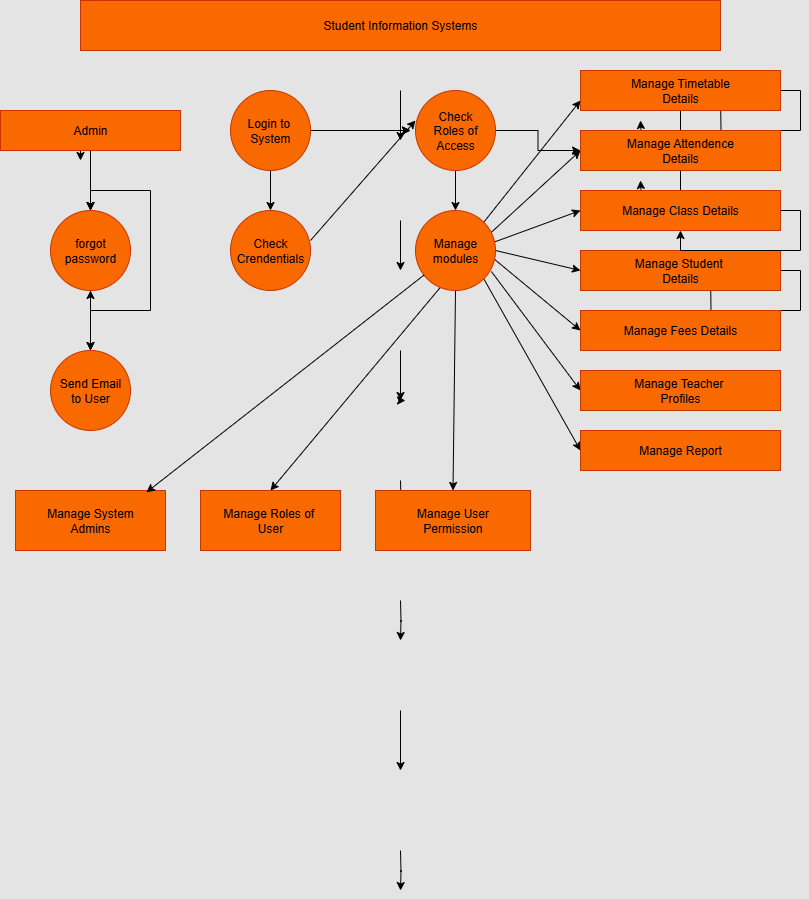

The diagram above was exported from draw.io. Its source (the exported page's mxGraphModel, read from the mxfile embedded in the PNG):
<mxGraphModel dx="1042" dy="562" grid="1" gridSize="10" guides="1" tooltips="1" connect="1" arrows="1" fold="1" page="1" pageScale="1" pageWidth="850" pageHeight="1100" background="light-dark(#E4E4E4,#FFFFFF)" math="0" shadow="0">
  <root>
    <mxCell id="0" />
    <mxCell id="1" parent="0" />
    <mxCell id="vtW8kkALWfvxlFaXqB3S-23" value="" style="edgeStyle=orthogonalEdgeStyle;rounded=0;orthogonalLoop=1;jettySize=auto;html=1;" parent="1" edge="1">
      <mxGeometry relative="1" as="geometry">
        <mxPoint x="420" y="100" as="sourcePoint" />
        <mxPoint x="420" y="150" as="targetPoint" />
      </mxGeometry>
    </mxCell>
    <mxCell id="vtW8kkALWfvxlFaXqB3S-14" style="edgeStyle=orthogonalEdgeStyle;rounded=0;orthogonalLoop=1;jettySize=auto;html=1;exitX=0.5;exitY=1;exitDx=0;exitDy=0;entryX=0.5;entryY=0;entryDx=0;entryDy=0;" parent="1" edge="1">
      <mxGeometry relative="1" as="geometry">
        <mxPoint x="420" y="230" as="sourcePoint" />
        <mxPoint x="420" y="280" as="targetPoint" />
      </mxGeometry>
    </mxCell>
    <mxCell id="vtW8kkALWfvxlFaXqB3S-16" style="edgeStyle=orthogonalEdgeStyle;rounded=0;orthogonalLoop=1;jettySize=auto;html=1;exitX=0.5;exitY=0;exitDx=0;exitDy=0;" parent="1" edge="1">
      <mxGeometry relative="1" as="geometry">
        <mxPoint x="425" y="410" as="targetPoint" />
        <mxPoint x="420" y="410" as="sourcePoint" />
      </mxGeometry>
    </mxCell>
    <mxCell id="vtW8kkALWfvxlFaXqB3S-19" value="" style="edgeStyle=orthogonalEdgeStyle;rounded=0;orthogonalLoop=1;jettySize=auto;html=1;" parent="1" edge="1">
      <mxGeometry relative="1" as="geometry">
        <mxPoint x="420" y="490" as="sourcePoint" />
        <mxPoint x="420" y="530" as="targetPoint" />
      </mxGeometry>
    </mxCell>
    <mxCell id="vtW8kkALWfvxlFaXqB3S-20" value="" style="edgeStyle=orthogonalEdgeStyle;rounded=0;orthogonalLoop=1;jettySize=auto;html=1;" parent="1" edge="1">
      <mxGeometry relative="1" as="geometry">
        <mxPoint x="420" y="610" as="sourcePoint" />
        <mxPoint x="420" y="650" as="targetPoint" />
      </mxGeometry>
    </mxCell>
    <mxCell id="vtW8kkALWfvxlFaXqB3S-21" value="" style="edgeStyle=orthogonalEdgeStyle;rounded=0;orthogonalLoop=1;jettySize=auto;html=1;" parent="1" edge="1">
      <mxGeometry relative="1" as="geometry">
        <mxPoint x="420" y="720" as="sourcePoint" />
        <mxPoint x="420" y="780" as="targetPoint" />
      </mxGeometry>
    </mxCell>
    <mxCell id="vtW8kkALWfvxlFaXqB3S-22" value="" style="edgeStyle=orthogonalEdgeStyle;rounded=0;orthogonalLoop=1;jettySize=auto;html=1;" parent="1" edge="1">
      <mxGeometry relative="1" as="geometry">
        <mxPoint x="420" y="860" as="sourcePoint" />
        <mxPoint x="420" y="900" as="targetPoint" />
      </mxGeometry>
    </mxCell>
    <mxCell id="vtW8kkALWfvxlFaXqB3S-15" style="edgeStyle=orthogonalEdgeStyle;rounded=0;orthogonalLoop=1;jettySize=auto;html=1;exitX=0.5;exitY=1;exitDx=0;exitDy=0;" parent="1" edge="1">
      <mxGeometry relative="1" as="geometry">
        <mxPoint x="420" y="410" as="targetPoint" />
        <mxPoint x="420" y="360" as="sourcePoint" />
      </mxGeometry>
    </mxCell>
    <mxCell id="vtW8kkALWfvxlFaXqB3S-24" value="Text" style="text;html=1;align=center;verticalAlign=middle;resizable=0;points=[];autosize=1;strokeColor=none;fillColor=none;" parent="1" vertex="1">
      <mxGeometry x="280" y="260" width="50" height="30" as="geometry" />
    </mxCell>
    <mxCell id="ro_J95RtZ2XcNOZGd-Bz-2" value="Student Information Systems" style="rounded=0;whiteSpace=wrap;html=1;fillColor=#fa6800;fontColor=#000000;strokeColor=#C73500;" vertex="1" parent="1">
      <mxGeometry x="100" y="10" width="640" height="50" as="geometry" />
    </mxCell>
    <mxCell id="ro_J95RtZ2XcNOZGd-Bz-27" style="edgeStyle=orthogonalEdgeStyle;rounded=0;orthogonalLoop=1;jettySize=auto;html=1;exitX=0.5;exitY=1;exitDx=0;exitDy=0;" edge="1" parent="1" source="ro_J95RtZ2XcNOZGd-Bz-3">
      <mxGeometry relative="1" as="geometry">
        <mxPoint x="100" y="170" as="targetPoint" />
      </mxGeometry>
    </mxCell>
    <mxCell id="ro_J95RtZ2XcNOZGd-Bz-28" style="edgeStyle=orthogonalEdgeStyle;rounded=0;orthogonalLoop=1;jettySize=auto;html=1;exitX=0.5;exitY=0;exitDx=0;exitDy=0;" edge="1" parent="1" source="ro_J95RtZ2XcNOZGd-Bz-5" target="ro_J95RtZ2XcNOZGd-Bz-5">
      <mxGeometry relative="1" as="geometry">
        <mxPoint x="110" y="200" as="targetPoint" />
      </mxGeometry>
    </mxCell>
    <mxCell id="ro_J95RtZ2XcNOZGd-Bz-32" style="edgeStyle=orthogonalEdgeStyle;rounded=0;orthogonalLoop=1;jettySize=auto;html=1;entryX=0.5;entryY=0;entryDx=0;entryDy=0;" edge="1" parent="1" target="ro_J95RtZ2XcNOZGd-Bz-5">
      <mxGeometry relative="1" as="geometry">
        <mxPoint x="110" y="210" as="sourcePoint" />
      </mxGeometry>
    </mxCell>
    <mxCell id="ro_J95RtZ2XcNOZGd-Bz-34" style="edgeStyle=orthogonalEdgeStyle;rounded=0;orthogonalLoop=1;jettySize=auto;html=1;exitX=0.5;exitY=1;exitDx=0;exitDy=0;entryX=0.5;entryY=0;entryDx=0;entryDy=0;" edge="1" parent="1" source="ro_J95RtZ2XcNOZGd-Bz-3" target="ro_J95RtZ2XcNOZGd-Bz-5">
      <mxGeometry relative="1" as="geometry" />
    </mxCell>
    <mxCell id="ro_J95RtZ2XcNOZGd-Bz-35" style="edgeStyle=orthogonalEdgeStyle;rounded=0;orthogonalLoop=1;jettySize=auto;html=1;strokeColor=light-dark(#000000,#000000);" edge="1" parent="1" source="ro_J95RtZ2XcNOZGd-Bz-3">
      <mxGeometry relative="1" as="geometry">
        <mxPoint x="110" y="220" as="targetPoint" />
      </mxGeometry>
    </mxCell>
    <mxCell id="ro_J95RtZ2XcNOZGd-Bz-3" value="Admin" style="rounded=0;whiteSpace=wrap;html=1;fillColor=#fa6800;fontColor=#000000;strokeColor=#C73500;" vertex="1" parent="1">
      <mxGeometry x="20" y="120" width="180" height="40" as="geometry" />
    </mxCell>
    <mxCell id="ro_J95RtZ2XcNOZGd-Bz-4" style="edgeStyle=orthogonalEdgeStyle;rounded=0;orthogonalLoop=1;jettySize=auto;html=1;exitX=0.5;exitY=1;exitDx=0;exitDy=0;" edge="1" parent="1" source="ro_J95RtZ2XcNOZGd-Bz-2" target="ro_J95RtZ2XcNOZGd-Bz-2">
      <mxGeometry relative="1" as="geometry" />
    </mxCell>
    <mxCell id="ro_J95RtZ2XcNOZGd-Bz-36" style="edgeStyle=orthogonalEdgeStyle;rounded=0;orthogonalLoop=1;jettySize=auto;html=1;exitX=0.5;exitY=1;exitDx=0;exitDy=0;entryX=0.5;entryY=0;entryDx=0;entryDy=0;" edge="1" parent="1" source="ro_J95RtZ2XcNOZGd-Bz-5" target="ro_J95RtZ2XcNOZGd-Bz-7">
      <mxGeometry relative="1" as="geometry" />
    </mxCell>
    <mxCell id="ro_J95RtZ2XcNOZGd-Bz-37" style="edgeStyle=orthogonalEdgeStyle;rounded=0;orthogonalLoop=1;jettySize=auto;html=1;exitX=0.5;exitY=1;exitDx=0;exitDy=0;entryX=0.5;entryY=0;entryDx=0;entryDy=0;strokeColor=light-dark(#000000,#000000);" edge="1" parent="1" source="ro_J95RtZ2XcNOZGd-Bz-5" target="ro_J95RtZ2XcNOZGd-Bz-7">
      <mxGeometry relative="1" as="geometry" />
    </mxCell>
    <mxCell id="ro_J95RtZ2XcNOZGd-Bz-5" value="forgot&lt;div&gt;password&lt;/div&gt;" style="ellipse;whiteSpace=wrap;html=1;aspect=fixed;fillColor=#fa6800;fontColor=#000000;strokeColor=#C73500;" vertex="1" parent="1">
      <mxGeometry x="70" y="220" width="80" height="80" as="geometry" />
    </mxCell>
    <mxCell id="ro_J95RtZ2XcNOZGd-Bz-29" style="edgeStyle=orthogonalEdgeStyle;rounded=0;orthogonalLoop=1;jettySize=auto;html=1;exitX=1;exitY=0.5;exitDx=0;exitDy=0;" edge="1" parent="1" source="ro_J95RtZ2XcNOZGd-Bz-6">
      <mxGeometry relative="1" as="geometry">
        <mxPoint x="430" y="140" as="targetPoint" />
      </mxGeometry>
    </mxCell>
    <mxCell id="ro_J95RtZ2XcNOZGd-Bz-33" style="edgeStyle=orthogonalEdgeStyle;rounded=0;orthogonalLoop=1;jettySize=auto;html=1;" edge="1" parent="1" source="ro_J95RtZ2XcNOZGd-Bz-6">
      <mxGeometry relative="1" as="geometry">
        <mxPoint x="430" y="140" as="targetPoint" />
      </mxGeometry>
    </mxCell>
    <mxCell id="ro_J95RtZ2XcNOZGd-Bz-39" style="edgeStyle=orthogonalEdgeStyle;rounded=0;orthogonalLoop=1;jettySize=auto;html=1;exitX=0.5;exitY=1;exitDx=0;exitDy=0;entryX=0.5;entryY=0;entryDx=0;entryDy=0;strokeColor=light-dark(#000000,#000000);" edge="1" parent="1" source="ro_J95RtZ2XcNOZGd-Bz-6" target="ro_J95RtZ2XcNOZGd-Bz-8">
      <mxGeometry relative="1" as="geometry" />
    </mxCell>
    <mxCell id="ro_J95RtZ2XcNOZGd-Bz-6" value="Login to&amp;nbsp;&lt;div&gt;System&lt;/div&gt;" style="ellipse;whiteSpace=wrap;html=1;aspect=fixed;fillColor=#fa6800;fontColor=#000000;strokeColor=#C73500;" vertex="1" parent="1">
      <mxGeometry x="250" y="100" width="80" height="80" as="geometry" />
    </mxCell>
    <mxCell id="ro_J95RtZ2XcNOZGd-Bz-7" value="Send Email&lt;div&gt;to User&lt;/div&gt;" style="ellipse;whiteSpace=wrap;html=1;aspect=fixed;fillColor=#fa6800;fontColor=#000000;strokeColor=#C73500;" vertex="1" parent="1">
      <mxGeometry x="70" y="360" width="80" height="80" as="geometry" />
    </mxCell>
    <mxCell id="ro_J95RtZ2XcNOZGd-Bz-40" style="rounded=0;orthogonalLoop=1;jettySize=auto;html=1;exitX=1;exitY=0.5;exitDx=0;exitDy=0;entryX=0;entryY=0.5;entryDx=0;entryDy=0;strokeColor=light-dark(#000000,#000000);" edge="1" parent="1">
      <mxGeometry relative="1" as="geometry">
        <mxPoint x="330" y="250" as="sourcePoint" />
        <mxPoint x="435" y="130" as="targetPoint" />
      </mxGeometry>
    </mxCell>
    <mxCell id="ro_J95RtZ2XcNOZGd-Bz-8" value="Check&lt;div&gt;Crendentials&lt;/div&gt;" style="ellipse;whiteSpace=wrap;html=1;aspect=fixed;fillColor=#fa6800;fontColor=#000000;strokeColor=#C73500;" vertex="1" parent="1">
      <mxGeometry x="250" y="220" width="80" height="80" as="geometry" />
    </mxCell>
    <mxCell id="ro_J95RtZ2XcNOZGd-Bz-30" style="edgeStyle=orthogonalEdgeStyle;rounded=0;orthogonalLoop=1;jettySize=auto;html=1;exitX=1;exitY=0.5;exitDx=0;exitDy=0;entryX=0;entryY=0.5;entryDx=0;entryDy=0;" edge="1" parent="1" source="ro_J95RtZ2XcNOZGd-Bz-9" target="ro_J95RtZ2XcNOZGd-Bz-15">
      <mxGeometry relative="1" as="geometry" />
    </mxCell>
    <mxCell id="ro_J95RtZ2XcNOZGd-Bz-41" style="edgeStyle=orthogonalEdgeStyle;rounded=0;orthogonalLoop=1;jettySize=auto;html=1;exitX=0.5;exitY=1;exitDx=0;exitDy=0;entryX=0.5;entryY=0;entryDx=0;entryDy=0;strokeColor=light-dark(#000000,#000000);" edge="1" parent="1" source="ro_J95RtZ2XcNOZGd-Bz-9" target="ro_J95RtZ2XcNOZGd-Bz-10">
      <mxGeometry relative="1" as="geometry" />
    </mxCell>
    <mxCell id="ro_J95RtZ2XcNOZGd-Bz-9" value="Check&lt;div&gt;Roles of&lt;/div&gt;&lt;div&gt;Access&lt;/div&gt;" style="ellipse;whiteSpace=wrap;html=1;aspect=fixed;fillColor=#fa6800;fontColor=#000000;strokeColor=#C73500;" vertex="1" parent="1">
      <mxGeometry x="435" y="100" width="80" height="80" as="geometry" />
    </mxCell>
    <mxCell id="ro_J95RtZ2XcNOZGd-Bz-43" style="edgeStyle=none;rounded=0;orthogonalLoop=1;jettySize=auto;html=1;exitX=0.318;exitY=0.952;exitDx=0;exitDy=0;entryX=0.5;entryY=0;entryDx=0;entryDy=0;strokeColor=light-dark(#000000,#000000);exitPerimeter=0;" edge="1" parent="1" source="ro_J95RtZ2XcNOZGd-Bz-10" target="ro_J95RtZ2XcNOZGd-Bz-12">
      <mxGeometry relative="1" as="geometry" />
    </mxCell>
    <mxCell id="ro_J95RtZ2XcNOZGd-Bz-44" style="edgeStyle=none;rounded=0;orthogonalLoop=1;jettySize=auto;html=1;exitX=0.5;exitY=1;exitDx=0;exitDy=0;entryX=0.5;entryY=0;entryDx=0;entryDy=0;strokeColor=light-dark(#000000,#000000);" edge="1" parent="1" source="ro_J95RtZ2XcNOZGd-Bz-10" target="ro_J95RtZ2XcNOZGd-Bz-13">
      <mxGeometry relative="1" as="geometry" />
    </mxCell>
    <mxCell id="ro_J95RtZ2XcNOZGd-Bz-45" style="edgeStyle=none;rounded=0;orthogonalLoop=1;jettySize=auto;html=1;exitX=1;exitY=0;exitDx=0;exitDy=0;entryX=0;entryY=0.75;entryDx=0;entryDy=0;strokeColor=light-dark(#000000,#000000);" edge="1" parent="1" source="ro_J95RtZ2XcNOZGd-Bz-10" target="ro_J95RtZ2XcNOZGd-Bz-14">
      <mxGeometry relative="1" as="geometry" />
    </mxCell>
    <mxCell id="ro_J95RtZ2XcNOZGd-Bz-46" style="edgeStyle=none;rounded=0;orthogonalLoop=1;jettySize=auto;html=1;exitX=0.938;exitY=0.282;exitDx=0;exitDy=0;entryX=0;entryY=0.5;entryDx=0;entryDy=0;strokeColor=light-dark(#000000,#000000);exitPerimeter=0;" edge="1" parent="1" source="ro_J95RtZ2XcNOZGd-Bz-10" target="ro_J95RtZ2XcNOZGd-Bz-15">
      <mxGeometry relative="1" as="geometry" />
    </mxCell>
    <mxCell id="ro_J95RtZ2XcNOZGd-Bz-47" style="edgeStyle=none;rounded=0;orthogonalLoop=1;jettySize=auto;html=1;exitX=0.988;exitY=0.393;exitDx=0;exitDy=0;entryX=0;entryY=0.5;entryDx=0;entryDy=0;strokeColor=light-dark(#000000,#000000);exitPerimeter=0;" edge="1" parent="1" source="ro_J95RtZ2XcNOZGd-Bz-10" target="ro_J95RtZ2XcNOZGd-Bz-16">
      <mxGeometry relative="1" as="geometry" />
    </mxCell>
    <mxCell id="ro_J95RtZ2XcNOZGd-Bz-48" style="edgeStyle=none;rounded=0;orthogonalLoop=1;jettySize=auto;html=1;exitX=1;exitY=0.5;exitDx=0;exitDy=0;entryX=0;entryY=0.5;entryDx=0;entryDy=0;strokeColor=light-dark(#000000,#000000);" edge="1" parent="1" source="ro_J95RtZ2XcNOZGd-Bz-10" target="ro_J95RtZ2XcNOZGd-Bz-17">
      <mxGeometry relative="1" as="geometry" />
    </mxCell>
    <mxCell id="ro_J95RtZ2XcNOZGd-Bz-49" style="edgeStyle=none;rounded=0;orthogonalLoop=1;jettySize=auto;html=1;exitX=0.978;exitY=0.602;exitDx=0;exitDy=0;entryX=0;entryY=0.5;entryDx=0;entryDy=0;strokeColor=light-dark(#000000,#000000);exitPerimeter=0;" edge="1" parent="1" source="ro_J95RtZ2XcNOZGd-Bz-10" target="ro_J95RtZ2XcNOZGd-Bz-18">
      <mxGeometry relative="1" as="geometry" />
    </mxCell>
    <mxCell id="ro_J95RtZ2XcNOZGd-Bz-51" style="edgeStyle=none;rounded=0;orthogonalLoop=1;jettySize=auto;html=1;exitX=0.948;exitY=0.762;exitDx=0;exitDy=0;entryX=0;entryY=0.5;entryDx=0;entryDy=0;strokeColor=light-dark(#000000,#000000);exitPerimeter=0;" edge="1" parent="1" source="ro_J95RtZ2XcNOZGd-Bz-10" target="ro_J95RtZ2XcNOZGd-Bz-19">
      <mxGeometry relative="1" as="geometry" />
    </mxCell>
    <mxCell id="ro_J95RtZ2XcNOZGd-Bz-52" style="edgeStyle=none;rounded=0;orthogonalLoop=1;jettySize=auto;html=1;exitX=1;exitY=1;exitDx=0;exitDy=0;entryX=0;entryY=0.5;entryDx=0;entryDy=0;strokeColor=light-dark(#000000,#000000);" edge="1" parent="1" source="ro_J95RtZ2XcNOZGd-Bz-10" target="ro_J95RtZ2XcNOZGd-Bz-20">
      <mxGeometry relative="1" as="geometry" />
    </mxCell>
    <mxCell id="ro_J95RtZ2XcNOZGd-Bz-10" value="Manage modules" style="ellipse;whiteSpace=wrap;html=1;aspect=fixed;fillColor=#fa6800;fontColor=#000000;strokeColor=#C73500;" vertex="1" parent="1">
      <mxGeometry x="435" y="220" width="80" height="80" as="geometry" />
    </mxCell>
    <mxCell id="ro_J95RtZ2XcNOZGd-Bz-11" value="Manage System&lt;div&gt;Admins&lt;/div&gt;" style="rounded=0;whiteSpace=wrap;html=1;fillColor=#fa6800;fontColor=#000000;strokeColor=#C73500;" vertex="1" parent="1">
      <mxGeometry x="35" y="500" width="150" height="60" as="geometry" />
    </mxCell>
    <mxCell id="ro_J95RtZ2XcNOZGd-Bz-12" value="Manage Roles of&amp;nbsp;&lt;div&gt;User&lt;/div&gt;" style="rounded=0;whiteSpace=wrap;html=1;fillColor=#fa6800;fontColor=#000000;strokeColor=#C73500;" vertex="1" parent="1">
      <mxGeometry x="220" y="500" width="140" height="60" as="geometry" />
    </mxCell>
    <mxCell id="ro_J95RtZ2XcNOZGd-Bz-13" value="Manage User&lt;div&gt;Permission&lt;/div&gt;" style="rounded=0;whiteSpace=wrap;html=1;fillColor=#fa6800;fontColor=#000000;strokeColor=#C73500;" vertex="1" parent="1">
      <mxGeometry x="395" y="500" width="155" height="60" as="geometry" />
    </mxCell>
    <mxCell id="ro_J95RtZ2XcNOZGd-Bz-21" style="edgeStyle=orthogonalEdgeStyle;rounded=0;orthogonalLoop=1;jettySize=auto;html=1;" edge="1" parent="1">
      <mxGeometry relative="1" as="geometry">
        <mxPoint x="770" y="105" as="targetPoint" />
        <mxPoint x="750" y="105" as="sourcePoint" />
      </mxGeometry>
    </mxCell>
    <mxCell id="ro_J95RtZ2XcNOZGd-Bz-22" style="edgeStyle=orthogonalEdgeStyle;rounded=0;orthogonalLoop=1;jettySize=auto;html=1;exitX=1;exitY=0.5;exitDx=0;exitDy=0;" edge="1" parent="1" source="ro_J95RtZ2XcNOZGd-Bz-14">
      <mxGeometry relative="1" as="geometry">
        <mxPoint x="740" y="105" as="targetPoint" />
      </mxGeometry>
    </mxCell>
    <mxCell id="ro_J95RtZ2XcNOZGd-Bz-23" style="edgeStyle=orthogonalEdgeStyle;rounded=0;orthogonalLoop=1;jettySize=auto;html=1;exitX=0.5;exitY=1;exitDx=0;exitDy=0;" edge="1" parent="1" source="ro_J95RtZ2XcNOZGd-Bz-14">
      <mxGeometry relative="1" as="geometry">
        <mxPoint x="660" y="130" as="targetPoint" />
      </mxGeometry>
    </mxCell>
    <mxCell id="ro_J95RtZ2XcNOZGd-Bz-14" value="Manage Timetable&lt;div&gt;Details&lt;/div&gt;" style="rounded=0;whiteSpace=wrap;html=1;fillColor=#fa6800;fontColor=#000000;strokeColor=#C73500;" vertex="1" parent="1">
      <mxGeometry x="600" y="80" width="200" height="40" as="geometry" />
    </mxCell>
    <mxCell id="ro_J95RtZ2XcNOZGd-Bz-24" style="edgeStyle=orthogonalEdgeStyle;rounded=0;orthogonalLoop=1;jettySize=auto;html=1;exitX=0.5;exitY=1;exitDx=0;exitDy=0;" edge="1" parent="1" source="ro_J95RtZ2XcNOZGd-Bz-15">
      <mxGeometry relative="1" as="geometry">
        <mxPoint x="660" y="190" as="targetPoint" />
      </mxGeometry>
    </mxCell>
    <mxCell id="ro_J95RtZ2XcNOZGd-Bz-15" value="Manage Attendence&lt;div&gt;Details&lt;/div&gt;" style="rounded=0;whiteSpace=wrap;html=1;fillColor=#fa6800;fontColor=#000000;strokeColor=#C73500;" vertex="1" parent="1">
      <mxGeometry x="600" y="140" width="200" height="40" as="geometry" />
    </mxCell>
    <mxCell id="ro_J95RtZ2XcNOZGd-Bz-16" value="Manage Class Details" style="rounded=0;whiteSpace=wrap;html=1;fillColor=#fa6800;fontColor=#000000;strokeColor=#C73500;" vertex="1" parent="1">
      <mxGeometry x="600" y="200" width="200" height="40" as="geometry" />
    </mxCell>
    <mxCell id="ro_J95RtZ2XcNOZGd-Bz-26" style="edgeStyle=orthogonalEdgeStyle;rounded=0;orthogonalLoop=1;jettySize=auto;html=1;exitX=1;exitY=0.5;exitDx=0;exitDy=0;" edge="1" parent="1" source="ro_J95RtZ2XcNOZGd-Bz-17">
      <mxGeometry relative="1" as="geometry">
        <mxPoint x="730" y="280" as="targetPoint" />
      </mxGeometry>
    </mxCell>
    <mxCell id="ro_J95RtZ2XcNOZGd-Bz-17" value="Manage Student&amp;nbsp;&lt;div&gt;Details&lt;/div&gt;" style="rounded=0;whiteSpace=wrap;html=1;fillColor=#fa6800;fontColor=#000000;strokeColor=#C73500;" vertex="1" parent="1">
      <mxGeometry x="600" y="260" width="200" height="40" as="geometry" />
    </mxCell>
    <mxCell id="ro_J95RtZ2XcNOZGd-Bz-18" value="Manage Fees Details" style="rounded=0;whiteSpace=wrap;html=1;fillColor=#fa6800;fontColor=#000000;strokeColor=#C73500;" vertex="1" parent="1">
      <mxGeometry x="600" y="320" width="200" height="40" as="geometry" />
    </mxCell>
    <mxCell id="ro_J95RtZ2XcNOZGd-Bz-19" value="Manage Teacher&amp;nbsp;&lt;div&gt;Profiles&lt;/div&gt;" style="rounded=0;whiteSpace=wrap;html=1;fillColor=#fa6800;fontColor=#000000;strokeColor=#C73500;" vertex="1" parent="1">
      <mxGeometry x="600" y="380" width="200" height="40" as="geometry" />
    </mxCell>
    <mxCell id="ro_J95RtZ2XcNOZGd-Bz-20" value="Manage Report" style="rounded=0;whiteSpace=wrap;html=1;fillColor=#fa6800;fontColor=#000000;strokeColor=#C73500;" vertex="1" parent="1">
      <mxGeometry x="600" y="440" width="200" height="40" as="geometry" />
    </mxCell>
    <mxCell id="ro_J95RtZ2XcNOZGd-Bz-25" style="edgeStyle=orthogonalEdgeStyle;rounded=0;orthogonalLoop=1;jettySize=auto;html=1;exitX=1;exitY=0.5;exitDx=0;exitDy=0;" edge="1" parent="1" source="ro_J95RtZ2XcNOZGd-Bz-16" target="ro_J95RtZ2XcNOZGd-Bz-16">
      <mxGeometry relative="1" as="geometry" />
    </mxCell>
    <mxCell id="ro_J95RtZ2XcNOZGd-Bz-42" style="rounded=0;orthogonalLoop=1;jettySize=auto;html=1;entryX=0.873;entryY=0.03;entryDx=0;entryDy=0;entryPerimeter=0;strokeColor=light-dark(#000000,#000000);" edge="1" parent="1" source="ro_J95RtZ2XcNOZGd-Bz-10" target="ro_J95RtZ2XcNOZGd-Bz-11">
      <mxGeometry relative="1" as="geometry" />
    </mxCell>
  </root>
</mxGraphModel>